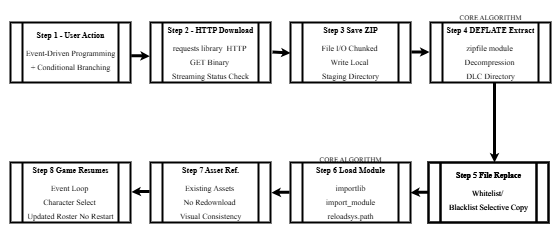

The diagram above was exported from draw.io. Its source (the exported page's mxGraphModel, read from the mxfile embedded in the PNG):
<mxGraphModel dx="727" dy="441" grid="1" gridSize="10" guides="1" tooltips="1" connect="1" arrows="1" fold="1" page="1" pageScale="1" pageWidth="850" pageHeight="1100" background="#ffffff" math="0" shadow="0">
  <root>
    <mxCell id="0" />
    <mxCell id="1" parent="0" />
    <mxCell id="WaQjTViFWTicL2AFY6Kr-4" value="" style="group" vertex="1" connectable="0" parent="1">
      <mxGeometry x="230" y="190" width="140" height="70" as="geometry" />
    </mxCell>
    <mxCell id="WaQjTViFWTicL2AFY6Kr-2" value="" style="shape=process;whiteSpace=wrap;html=1;backgroundOutline=1;fillColor=none;strokeColor=#000000;strokeWidth=2;" vertex="1" parent="WaQjTViFWTicL2AFY6Kr-4">
      <mxGeometry x="10" width="120" height="60" as="geometry" />
    </mxCell>
    <mxCell id="WaQjTViFWTicL2AFY6Kr-3" value="&lt;div style=&quot;line-height: 0%;&quot;&gt;&lt;h1 style=&quot;margin-top: 0px;&quot;&gt;&lt;font style=&quot;font-size: 8px;&quot; face=&quot;Times New Roman&quot;&gt;&lt;font style=&quot;color: rgb(0, 0, 0);&quot;&gt;&lt;font style=&quot;&quot;&gt;Step 1 -&amp;nbsp;&lt;/font&gt;&lt;/font&gt;&lt;span style=&quot;background-color: transparent; color: rgb(0, 0, 0);&quot;&gt;User Action&lt;/span&gt;&lt;/font&gt;&lt;/h1&gt;&lt;p&gt;&lt;font face=&quot;Times New Roman&quot; style=&quot;color: rgb(0, 0, 0); font-weight: normal; font-size: 8px;&quot;&gt;&lt;span style=&quot;background-color: transparent;&quot;&gt;&lt;font&gt;Event-Driven&amp;nbsp;&lt;/font&gt;&lt;/span&gt;&lt;span style=&quot;background-color: transparent;&quot;&gt;Programming&lt;/span&gt;&lt;/font&gt;&lt;/p&gt;&lt;p&gt;&lt;font face=&quot;Times New Roman&quot; style=&quot;color: rgb(0, 0, 0); font-weight: normal; font-size: 8px;&quot;&gt;&lt;font style=&quot;&quot;&gt;+ Conditional&amp;nbsp;&lt;/font&gt;&lt;span style=&quot;background-color: transparent;&quot;&gt;Branching&lt;/span&gt;&lt;/font&gt;&lt;/p&gt;&lt;/div&gt;" style="text;html=1;whiteSpace=wrap;overflow=hidden;rounded=0;fontStyle=1;fontColor=#000000;align=center;" vertex="1" parent="WaQjTViFWTicL2AFY6Kr-4">
      <mxGeometry x="10" width="120" height="70" as="geometry" />
    </mxCell>
    <mxCell id="WaQjTViFWTicL2AFY6Kr-5" value="" style="group" vertex="1" connectable="0" parent="1">
      <mxGeometry x="370" y="190" width="140" height="70" as="geometry" />
    </mxCell>
    <mxCell id="WaQjTViFWTicL2AFY6Kr-6" value="" style="shape=process;whiteSpace=wrap;html=1;backgroundOutline=1;fillColor=none;strokeColor=#000000;strokeWidth=2;" vertex="1" parent="WaQjTViFWTicL2AFY6Kr-5">
      <mxGeometry x="10" width="120" height="60" as="geometry" />
    </mxCell>
    <mxCell id="WaQjTViFWTicL2AFY6Kr-7" value="&lt;div style=&quot;line-height: 0%;&quot;&gt;&lt;h1 style=&quot;margin-top: 0px;&quot;&gt;&lt;font face=&quot;Times New Roman&quot; color=&quot;#000000&quot;&gt;&lt;span style=&quot;font-size: 8px;&quot;&gt;Step 2 -&amp;nbsp;&lt;/span&gt;&lt;/font&gt;&lt;span style=&quot;font-size: 8px; color: rgb(0, 0, 0); font-family: &amp;quot;Times New Roman&amp;quot;; background-color: transparent;&quot;&gt;HTTP Download&lt;/span&gt;&lt;/h1&gt;&lt;p&gt;&lt;font face=&quot;Times New Roman&quot; color=&quot;#000000&quot;&gt;&lt;span style=&quot;font-size: 8px; font-weight: 400;&quot;&gt;requests library&amp;nbsp; HTTP&amp;nbsp;&lt;/span&gt;&lt;/font&gt;&lt;/p&gt;&lt;p&gt;&lt;font face=&quot;Times New Roman&quot; color=&quot;#000000&quot;&gt;&lt;span style=&quot;font-size: 8px; font-weight: 400;&quot;&gt;GET Binary&amp;nbsp;&lt;/span&gt;&lt;/font&gt;&lt;/p&gt;&lt;p&gt;&lt;span style=&quot;font-size: 8px; font-weight: 400; color: rgb(0, 0, 0); font-family: &amp;quot;Times New Roman&amp;quot;; background-color: transparent;&quot;&gt;Streaming Status Check&lt;/span&gt;&lt;/p&gt;&lt;/div&gt;" style="text;html=1;whiteSpace=wrap;overflow=hidden;rounded=0;fontStyle=1;fontColor=#000000;align=center;" vertex="1" parent="WaQjTViFWTicL2AFY6Kr-5">
      <mxGeometry x="10" y="-5" width="120" height="70" as="geometry" />
    </mxCell>
    <mxCell id="WaQjTViFWTicL2AFY6Kr-8" value="" style="group" vertex="1" connectable="0" parent="1">
      <mxGeometry x="510" y="190" width="140" height="70" as="geometry" />
    </mxCell>
    <mxCell id="WaQjTViFWTicL2AFY6Kr-9" value="" style="shape=process;whiteSpace=wrap;html=1;backgroundOutline=1;fillColor=none;strokeColor=#000000;strokeWidth=2;" vertex="1" parent="WaQjTViFWTicL2AFY6Kr-8">
      <mxGeometry x="10" width="120" height="60" as="geometry" />
    </mxCell>
    <mxCell id="WaQjTViFWTicL2AFY6Kr-10" value="&lt;div style=&quot;line-height: 0%;&quot;&gt;&lt;h1 style=&quot;margin-top: 0px;&quot;&gt;&lt;font face=&quot;Times New Roman&quot; color=&quot;#000000&quot;&gt;&lt;span style=&quot;font-size: 8px;&quot;&gt;Step 3 Save ZIP&lt;/span&gt;&lt;/font&gt;&lt;/h1&gt;&lt;p&gt;&lt;font face=&quot;Times New Roman&quot; color=&quot;#000000&quot;&gt;&lt;span style=&quot;font-size: 8px; font-weight: 400;&quot;&gt;File I/O Chunked&amp;nbsp;&lt;/span&gt;&lt;/font&gt;&lt;/p&gt;&lt;p&gt;&lt;font face=&quot;Times New Roman&quot; color=&quot;#000000&quot;&gt;&lt;span style=&quot;font-size: 8px; font-weight: 400;&quot;&gt;Write Local&amp;nbsp;&lt;/span&gt;&lt;/font&gt;&lt;/p&gt;&lt;p&gt;&lt;font face=&quot;Times New Roman&quot; color=&quot;#000000&quot;&gt;&lt;span style=&quot;font-size: 8px; font-weight: 400;&quot;&gt;Staging Directory&lt;/span&gt;&lt;/font&gt;&lt;/p&gt;&lt;/div&gt;" style="text;html=1;whiteSpace=wrap;overflow=hidden;rounded=0;fontStyle=1;fontColor=#000000;align=center;" vertex="1" parent="WaQjTViFWTicL2AFY6Kr-8">
      <mxGeometry x="10" y="-5" width="120" height="70" as="geometry" />
    </mxCell>
    <mxCell id="WaQjTViFWTicL2AFY6Kr-29" value="" style="edgeStyle=orthogonalEdgeStyle;rounded=0;orthogonalLoop=1;jettySize=auto;html=1;fontColor=#000000;strokeWidth=3;strokeColor=#000000;exitX=1.006;exitY=0.555;exitDx=0;exitDy=0;exitPerimeter=0;entryX=-0.006;entryY=0.561;entryDx=0;entryDy=0;entryPerimeter=0;startSize=3;endSize=0;" edge="1" parent="WaQjTViFWTicL2AFY6Kr-8">
      <mxGeometry relative="1" as="geometry">
        <mxPoint x="-8" y="29.5" as="sourcePoint" />
        <mxPoint x="10" y="30.5" as="targetPoint" />
        <Array as="points">
          <mxPoint x="-8" y="30.5" />
        </Array>
      </mxGeometry>
    </mxCell>
    <mxCell id="WaQjTViFWTicL2AFY6Kr-11" value="" style="group" vertex="1" connectable="0" parent="1">
      <mxGeometry x="650" y="190" width="140" height="70" as="geometry" />
    </mxCell>
    <mxCell id="WaQjTViFWTicL2AFY6Kr-12" value="" style="shape=process;whiteSpace=wrap;html=1;backgroundOutline=1;fillColor=none;strokeColor=#000000;strokeWidth=2;" vertex="1" parent="WaQjTViFWTicL2AFY6Kr-11">
      <mxGeometry x="10" width="120" height="60" as="geometry" />
    </mxCell>
    <mxCell id="WaQjTViFWTicL2AFY6Kr-13" value="&lt;div style=&quot;line-height: 0%;&quot;&gt;&lt;h1 style=&quot;margin-top: 0px;&quot;&gt;&lt;font face=&quot;Times New Roman&quot; color=&quot;#000000&quot;&gt;&lt;span style=&quot;font-size: 8px;&quot;&gt;Step 4 DEFLATE Extract&lt;/span&gt;&lt;/font&gt;&lt;/h1&gt;&lt;p&gt;&lt;font face=&quot;Times New Roman&quot; color=&quot;#000000&quot;&gt;&lt;span style=&quot;font-size: 8px; font-weight: 400;&quot;&gt;zipfile module&amp;nbsp;&lt;/span&gt;&lt;/font&gt;&lt;/p&gt;&lt;p&gt;&lt;font face=&quot;Times New Roman&quot; color=&quot;#000000&quot;&gt;&lt;span style=&quot;font-size: 8px; font-weight: 400;&quot;&gt;Decompression&amp;nbsp;&lt;/span&gt;&lt;/font&gt;&lt;/p&gt;&lt;p&gt;&lt;font face=&quot;Times New Roman&quot; color=&quot;#000000&quot;&gt;&lt;span style=&quot;font-size: 8px; font-weight: 400;&quot;&gt;DLC Directory&lt;/span&gt;&lt;/font&gt;&lt;/p&gt;&lt;/div&gt;" style="text;html=1;whiteSpace=wrap;overflow=hidden;rounded=0;fontStyle=1;fontColor=#000000;align=center;" vertex="1" parent="WaQjTViFWTicL2AFY6Kr-11">
      <mxGeometry x="10" y="-5" width="120" height="65" as="geometry" />
    </mxCell>
    <mxCell id="WaQjTViFWTicL2AFY6Kr-30" value="" style="edgeStyle=orthogonalEdgeStyle;rounded=0;orthogonalLoop=1;jettySize=auto;html=1;fontColor=#000000;strokeWidth=3;strokeColor=#000000;exitX=1.006;exitY=0.555;exitDx=0;exitDy=0;exitPerimeter=0;entryX=-0.009;entryY=0.493;entryDx=0;entryDy=0;entryPerimeter=0;startSize=3;endSize=0;" edge="1" parent="WaQjTViFWTicL2AFY6Kr-11" target="WaQjTViFWTicL2AFY6Kr-12">
      <mxGeometry relative="1" as="geometry">
        <mxPoint x="-9" y="29.5" as="sourcePoint" />
        <mxPoint x="9" y="30.5" as="targetPoint" />
        <Array as="points">
          <mxPoint y="30" />
        </Array>
      </mxGeometry>
    </mxCell>
    <mxCell id="WaQjTViFWTicL2AFY6Kr-41" value="&lt;font face=&quot;Times New Roman&quot; style=&quot;color: rgb(0, 0, 0); font-size: 7px;&quot;&gt;CORE ALGORITHM&lt;/font&gt;" style="text;html=1;align=center;verticalAlign=middle;whiteSpace=wrap;rounded=0;" vertex="1" parent="WaQjTViFWTicL2AFY6Kr-11">
      <mxGeometry x="10" y="-22" width="120" height="30" as="geometry" />
    </mxCell>
    <mxCell id="WaQjTViFWTicL2AFY6Kr-14" value="" style="group" vertex="1" connectable="0" parent="1">
      <mxGeometry x="648" y="330" width="140" height="70" as="geometry" />
    </mxCell>
    <mxCell id="WaQjTViFWTicL2AFY6Kr-15" value="" style="shape=process;whiteSpace=wrap;html=1;backgroundOutline=1;fillColor=none;strokeColor=#000000;strokeWidth=2;" vertex="1" parent="WaQjTViFWTicL2AFY6Kr-14">
      <mxGeometry x="10" width="120" height="60" as="geometry" />
    </mxCell>
    <mxCell id="WaQjTViFWTicL2AFY6Kr-16" value="&lt;div style=&quot;line-height: 0%;&quot;&gt;&lt;h1 style=&quot;margin-top: 0px;&quot;&gt;&lt;font face=&quot;Times New Roman&quot; color=&quot;#000000&quot;&gt;&lt;span style=&quot;font-size: 8px;&quot;&gt;Step 5 File Replace&lt;/span&gt;&lt;/font&gt;&lt;/h1&gt;&lt;p&gt;&lt;font face=&quot;Times New Roman&quot; color=&quot;#000000&quot;&gt;&lt;span style=&quot;font-size: 8px; font-weight: 400;&quot;&gt;Whitelist/&amp;nbsp;&lt;/span&gt;&lt;/font&gt;&lt;/p&gt;&lt;p&gt;&lt;font face=&quot;Times New Roman&quot; color=&quot;#000000&quot;&gt;&lt;span style=&quot;font-size: 8px; font-weight: 400;&quot;&gt;Blacklist Selective Copy&lt;/span&gt;&lt;/font&gt;&lt;/p&gt;&lt;/div&gt;" style="text;html=1;whiteSpace=wrap;overflow=hidden;rounded=0;fontStyle=1;fontColor=#000000;align=center;" vertex="1" parent="WaQjTViFWTicL2AFY6Kr-14">
      <mxGeometry width="140" height="65" as="geometry" />
    </mxCell>
    <mxCell id="WaQjTViFWTicL2AFY6Kr-34" value="" style="group" vertex="1" connectable="0" parent="WaQjTViFWTicL2AFY6Kr-14">
      <mxGeometry width="140" height="70" as="geometry" />
    </mxCell>
    <mxCell id="WaQjTViFWTicL2AFY6Kr-35" value="" style="shape=process;whiteSpace=wrap;html=1;backgroundOutline=1;fillColor=none;strokeColor=#000000;strokeWidth=2;" vertex="1" parent="WaQjTViFWTicL2AFY6Kr-34">
      <mxGeometry x="10" width="120" height="60" as="geometry" />
    </mxCell>
    <mxCell id="WaQjTViFWTicL2AFY6Kr-36" value="&lt;div style=&quot;line-height: 0%;&quot;&gt;&lt;h1 style=&quot;margin-top: 0px;&quot;&gt;&lt;font face=&quot;Times New Roman&quot; color=&quot;#000000&quot;&gt;&lt;span style=&quot;font-size: 8px;&quot;&gt;Step 5 File Replace&lt;/span&gt;&lt;/font&gt;&lt;/h1&gt;&lt;p&gt;&lt;font face=&quot;Times New Roman&quot; color=&quot;#000000&quot;&gt;&lt;span style=&quot;font-size: 8px; font-weight: 400;&quot;&gt;Whitelist/&amp;nbsp;&lt;/span&gt;&lt;/font&gt;&lt;/p&gt;&lt;p&gt;&lt;font face=&quot;Times New Roman&quot; color=&quot;#000000&quot;&gt;&lt;span style=&quot;font-size: 8px; font-weight: 400;&quot;&gt;Blacklist Selective Copy&lt;/span&gt;&lt;/font&gt;&lt;/p&gt;&lt;/div&gt;" style="text;html=1;whiteSpace=wrap;overflow=hidden;rounded=0;fontStyle=1;fontColor=#000000;align=center;" vertex="1" parent="WaQjTViFWTicL2AFY6Kr-34">
      <mxGeometry width="140" height="65" as="geometry" />
    </mxCell>
    <mxCell id="WaQjTViFWTicL2AFY6Kr-38" value="" style="edgeStyle=orthogonalEdgeStyle;rounded=0;orthogonalLoop=1;jettySize=auto;html=1;fontColor=#000000;strokeWidth=3;strokeColor=#000000;exitX=1.006;exitY=0.555;exitDx=0;exitDy=0;exitPerimeter=0;entryX=-0.009;entryY=0.493;entryDx=0;entryDy=0;entryPerimeter=0;startSize=3;endSize=0;" edge="1" parent="WaQjTViFWTicL2AFY6Kr-34">
      <mxGeometry relative="1" as="geometry">
        <mxPoint x="10" y="29.69811320754718" as="sourcePoint" />
        <mxPoint x="-8" y="30.19811320754718" as="targetPoint" />
        <Array as="points">
          <mxPoint x="1" y="30.19811320754718" />
        </Array>
      </mxGeometry>
    </mxCell>
    <mxCell id="WaQjTViFWTicL2AFY6Kr-17" value="" style="group" vertex="1" connectable="0" parent="1">
      <mxGeometry x="510" y="330" width="140" height="70" as="geometry" />
    </mxCell>
    <mxCell id="WaQjTViFWTicL2AFY6Kr-18" value="" style="shape=process;whiteSpace=wrap;html=1;backgroundOutline=1;fillColor=none;strokeColor=#000000;strokeWidth=2;" vertex="1" parent="WaQjTViFWTicL2AFY6Kr-17">
      <mxGeometry x="10" width="120" height="60" as="geometry" />
    </mxCell>
    <mxCell id="WaQjTViFWTicL2AFY6Kr-19" value="&lt;div style=&quot;line-height: 0%;&quot;&gt;&lt;h1 style=&quot;margin-top: 0px;&quot;&gt;&lt;font face=&quot;Times New Roman&quot; color=&quot;#000000&quot;&gt;&lt;span style=&quot;font-size: 8px;&quot;&gt;Step 6 Load Module&lt;/span&gt;&lt;/font&gt;&lt;/h1&gt;&lt;p&gt;&lt;font face=&quot;Times New Roman&quot; color=&quot;#000000&quot;&gt;&lt;span style=&quot;font-size: 8px; font-weight: 400;&quot;&gt;importlib&lt;/span&gt;&lt;/font&gt;&lt;/p&gt;&lt;p&gt;&lt;font face=&quot;Times New Roman&quot; color=&quot;#000000&quot;&gt;&lt;span style=&quot;font-size: 8px; font-weight: 400;&quot;&gt;import_module&lt;/span&gt;&lt;/font&gt;&lt;/p&gt;&lt;p&gt;&lt;font face=&quot;Times New Roman&quot; color=&quot;#000000&quot;&gt;&lt;span style=&quot;font-size: 8px; font-weight: 400;&quot;&gt;reloadsys.path&lt;/span&gt;&lt;/font&gt;&lt;/p&gt;&lt;/div&gt;" style="text;html=1;whiteSpace=wrap;overflow=hidden;rounded=0;fontStyle=1;fontColor=#000000;align=center;" vertex="1" parent="WaQjTViFWTicL2AFY6Kr-17">
      <mxGeometry x="5" y="-5" width="130" height="70" as="geometry" />
    </mxCell>
    <mxCell id="WaQjTViFWTicL2AFY6Kr-39" value="" style="edgeStyle=orthogonalEdgeStyle;rounded=0;orthogonalLoop=1;jettySize=auto;html=1;fontColor=#000000;strokeWidth=3;strokeColor=#000000;exitX=1.006;exitY=0.555;exitDx=0;exitDy=0;exitPerimeter=0;entryX=-0.009;entryY=0.493;entryDx=0;entryDy=0;entryPerimeter=0;startSize=3;endSize=0;" edge="1" parent="WaQjTViFWTicL2AFY6Kr-17">
      <mxGeometry relative="1" as="geometry">
        <mxPoint x="9" y="29.75" as="sourcePoint" />
        <mxPoint x="-9" y="30.25" as="targetPoint" />
        <Array as="points">
          <mxPoint y="30.25" />
        </Array>
      </mxGeometry>
    </mxCell>
    <mxCell id="WaQjTViFWTicL2AFY6Kr-20" value="" style="group" vertex="1" connectable="0" parent="1">
      <mxGeometry x="370" y="330" width="140" height="70" as="geometry" />
    </mxCell>
    <mxCell id="WaQjTViFWTicL2AFY6Kr-21" value="" style="shape=process;whiteSpace=wrap;html=1;backgroundOutline=1;fillColor=none;strokeColor=#000000;strokeWidth=2;" vertex="1" parent="WaQjTViFWTicL2AFY6Kr-20">
      <mxGeometry x="10" width="120" height="60" as="geometry" />
    </mxCell>
    <mxCell id="WaQjTViFWTicL2AFY6Kr-22" value="&lt;div style=&quot;line-height: 0%;&quot;&gt;&lt;h1 style=&quot;margin-top: 0px;&quot;&gt;&lt;font face=&quot;Times New Roman&quot; color=&quot;#000000&quot;&gt;&lt;span style=&quot;font-size: 8px;&quot;&gt;Step 7 Asset Ref.&lt;/span&gt;&lt;/font&gt;&lt;/h1&gt;&lt;p&gt;&lt;font face=&quot;Times New Roman&quot; color=&quot;#000000&quot;&gt;&lt;span style=&quot;font-size: 8px; font-weight: 400;&quot;&gt;Existing Assets&amp;nbsp;&lt;/span&gt;&lt;/font&gt;&lt;/p&gt;&lt;p&gt;&lt;font face=&quot;Times New Roman&quot; color=&quot;#000000&quot;&gt;&lt;span style=&quot;font-size: 8px; font-weight: 400;&quot;&gt;No Redownload&amp;nbsp;&lt;/span&gt;&lt;/font&gt;&lt;/p&gt;&lt;p&gt;&lt;font face=&quot;Times New Roman&quot; color=&quot;#000000&quot;&gt;&lt;span style=&quot;font-size: 8px; font-weight: 400;&quot;&gt;Visual Consistency&lt;/span&gt;&lt;/font&gt;&lt;/p&gt;&lt;/div&gt;" style="text;html=1;whiteSpace=wrap;overflow=hidden;rounded=0;fontStyle=1;fontColor=#000000;align=center;" vertex="1" parent="WaQjTViFWTicL2AFY6Kr-20">
      <mxGeometry x="5" y="-5" width="130" height="70" as="geometry" />
    </mxCell>
    <mxCell id="WaQjTViFWTicL2AFY6Kr-23" value="" style="group" vertex="1" connectable="0" parent="1">
      <mxGeometry x="230" y="280" width="140" height="115" as="geometry" />
    </mxCell>
    <mxCell id="WaQjTViFWTicL2AFY6Kr-24" value="" style="shape=process;whiteSpace=wrap;html=1;backgroundOutline=1;fillColor=none;strokeColor=#000000;strokeWidth=2;" vertex="1" parent="WaQjTViFWTicL2AFY6Kr-23">
      <mxGeometry x="10" y="50" width="120" height="60" as="geometry" />
    </mxCell>
    <mxCell id="WaQjTViFWTicL2AFY6Kr-25" value="&lt;div style=&quot;line-height: 0%;&quot;&gt;&lt;h1 style=&quot;margin-top: 0px;&quot;&gt;&lt;font face=&quot;Times New Roman&quot; color=&quot;#000000&quot;&gt;&lt;span style=&quot;font-size: 8px;&quot;&gt;Step 8 Game Resumes&lt;/span&gt;&lt;/font&gt;&lt;/h1&gt;&lt;p&gt;&lt;font face=&quot;Times New Roman&quot; color=&quot;#000000&quot;&gt;&lt;span style=&quot;font-size: 8px; font-weight: 400;&quot;&gt;Event Loop&amp;nbsp;&lt;/span&gt;&lt;/font&gt;&lt;/p&gt;&lt;p&gt;&lt;font face=&quot;Times New Roman&quot; color=&quot;#000000&quot;&gt;&lt;span style=&quot;font-size: 8px; font-weight: 400;&quot;&gt;Character Select&amp;nbsp;&lt;/span&gt;&lt;/font&gt;&lt;/p&gt;&lt;p&gt;&lt;font face=&quot;Times New Roman&quot; color=&quot;#000000&quot;&gt;&lt;span style=&quot;font-size: 8px; font-weight: 400;&quot;&gt;Updated Roster&amp;nbsp;&lt;/span&gt;&lt;/font&gt;&lt;span style=&quot;font-size: 8px; font-weight: 400; color: rgb(0, 0, 0); font-family: &amp;quot;Times New Roman&amp;quot;; background-color: transparent;&quot;&gt;No Restart&lt;/span&gt;&lt;/p&gt;&lt;/div&gt;" style="text;html=1;whiteSpace=wrap;overflow=hidden;rounded=0;fontStyle=1;fontColor=#000000;align=center;" vertex="1" parent="WaQjTViFWTicL2AFY6Kr-23">
      <mxGeometry x="5" y="45" width="130" height="70" as="geometry" />
    </mxCell>
    <mxCell id="WaQjTViFWTicL2AFY6Kr-27" value="" style="edgeStyle=orthogonalEdgeStyle;rounded=0;orthogonalLoop=1;jettySize=auto;html=1;fontColor=#000000;strokeWidth=3;strokeColor=#000000;exitX=1.006;exitY=0.555;exitDx=0;exitDy=0;exitPerimeter=0;entryX=-0.006;entryY=0.561;entryDx=0;entryDy=0;entryPerimeter=0;startSize=3;endSize=0;" edge="1" parent="1" source="WaQjTViFWTicL2AFY6Kr-2" target="WaQjTViFWTicL2AFY6Kr-6">
      <mxGeometry relative="1" as="geometry">
        <mxPoint x="370" y="220" as="sourcePoint" />
        <mxPoint x="380" y="227.58389261744966" as="targetPoint" />
        <Array as="points">
          <mxPoint x="370" y="223" />
        </Array>
      </mxGeometry>
    </mxCell>
    <mxCell id="WaQjTViFWTicL2AFY6Kr-32" value="" style="edgeStyle=orthogonalEdgeStyle;rounded=0;orthogonalLoop=1;jettySize=auto;html=1;fontColor=#000000;strokeWidth=3;strokeColor=#000000;startSize=3;endSize=0;" edge="1" parent="1" source="WaQjTViFWTicL2AFY6Kr-13">
      <mxGeometry relative="1" as="geometry">
        <mxPoint x="720" y="260" as="sourcePoint" />
        <mxPoint x="724" y="330" as="targetPoint" />
        <Array as="points">
          <mxPoint x="724" y="261" />
          <mxPoint x="724" y="261" />
        </Array>
      </mxGeometry>
    </mxCell>
    <mxCell id="WaQjTViFWTicL2AFY6Kr-40" value="" style="edgeStyle=orthogonalEdgeStyle;rounded=0;orthogonalLoop=1;jettySize=auto;html=1;fontColor=#000000;strokeWidth=3;strokeColor=#000000;exitX=1.006;exitY=0.555;exitDx=0;exitDy=0;exitPerimeter=0;entryX=-0.009;entryY=0.493;entryDx=0;entryDy=0;entryPerimeter=0;startSize=3;endSize=0;" edge="1" parent="1">
      <mxGeometry relative="1" as="geometry">
        <mxPoint x="379" y="359" as="sourcePoint" />
        <mxPoint x="361" y="359.5" as="targetPoint" />
        <Array as="points">
          <mxPoint x="370" y="359.5" />
        </Array>
      </mxGeometry>
    </mxCell>
    <mxCell id="WaQjTViFWTicL2AFY6Kr-43" value="&lt;font face=&quot;Times New Roman&quot; style=&quot;color: rgb(0, 0, 0); font-size: 7px;&quot;&gt;CORE ALGORITHM&lt;/font&gt;" style="text;html=1;align=center;verticalAlign=middle;whiteSpace=wrap;rounded=0;" vertex="1" parent="1">
      <mxGeometry x="520" y="310" width="120" height="30" as="geometry" />
    </mxCell>
  </root>
</mxGraphModel>